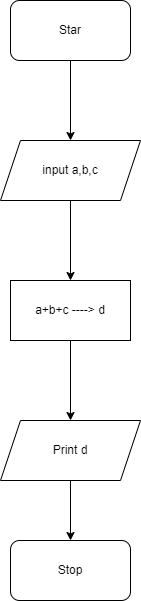

The diagram above was exported from draw.io. Its source (the exported page's mxGraphModel, read from the mxfile embedded in the PNG):
<mxGraphModel dx="1130" dy="792" grid="1" gridSize="10" guides="1" tooltips="1" connect="1" arrows="1" fold="1" page="1" pageScale="1" pageWidth="850" pageHeight="1100" math="0" shadow="0">
  <root>
    <mxCell id="0" />
    <mxCell id="1" parent="0" />
    <mxCell id="2" value="Star" style="rounded=1;whiteSpace=wrap;html=1;" parent="1" vertex="1">
      <mxGeometry x="340" y="60" width="120" height="60" as="geometry" />
    </mxCell>
    <mxCell id="3" value="" style="endArrow=classic;html=1;" parent="1" source="2" edge="1">
      <mxGeometry width="50" height="50" relative="1" as="geometry">
        <mxPoint x="380" y="200" as="sourcePoint" />
        <mxPoint x="400" y="200" as="targetPoint" />
      </mxGeometry>
    </mxCell>
    <mxCell id="4" value="input a,b,c" style="shape=parallelogram;perimeter=parallelogramPerimeter;whiteSpace=wrap;html=1;fixedSize=1;" parent="1" vertex="1">
      <mxGeometry x="330" y="200" width="140" height="60" as="geometry" />
    </mxCell>
    <mxCell id="5" value="" style="endArrow=classic;html=1;exitX=0.5;exitY=1;exitDx=0;exitDy=0;entryX=0.5;entryY=0;entryDx=0;entryDy=0;" parent="1" source="4" target="6" edge="1">
      <mxGeometry width="50" height="50" relative="1" as="geometry">
        <mxPoint x="370" y="330" as="sourcePoint" />
        <mxPoint x="400" y="330" as="targetPoint" />
      </mxGeometry>
    </mxCell>
    <mxCell id="6" value="a+b+c ----&amp;gt; d" style="rounded=0;whiteSpace=wrap;html=1;" parent="1" vertex="1">
      <mxGeometry x="340" y="340" width="120" height="60" as="geometry" />
    </mxCell>
    <mxCell id="7" value="" style="endArrow=classic;html=1;exitX=0.5;exitY=1;exitDx=0;exitDy=0;" parent="1" source="6" edge="1">
      <mxGeometry width="50" height="50" relative="1" as="geometry">
        <mxPoint x="380" y="470" as="sourcePoint" />
        <mxPoint x="400" y="480" as="targetPoint" />
      </mxGeometry>
    </mxCell>
    <mxCell id="8" value="Print d" style="shape=parallelogram;perimeter=parallelogramPerimeter;whiteSpace=wrap;html=1;fixedSize=1;" parent="1" vertex="1">
      <mxGeometry x="330" y="480" width="140" height="60" as="geometry" />
    </mxCell>
    <mxCell id="9" value="" style="endArrow=classic;html=1;exitX=0.5;exitY=1;exitDx=0;exitDy=0;" parent="1" source="8" edge="1">
      <mxGeometry width="50" height="50" relative="1" as="geometry">
        <mxPoint x="370" y="620" as="sourcePoint" />
        <mxPoint x="400" y="600" as="targetPoint" />
      </mxGeometry>
    </mxCell>
    <mxCell id="10" value="Stop" style="rounded=1;whiteSpace=wrap;html=1;" parent="1" vertex="1">
      <mxGeometry x="340" y="600" width="120" height="60" as="geometry" />
    </mxCell>
  </root>
</mxGraphModel>